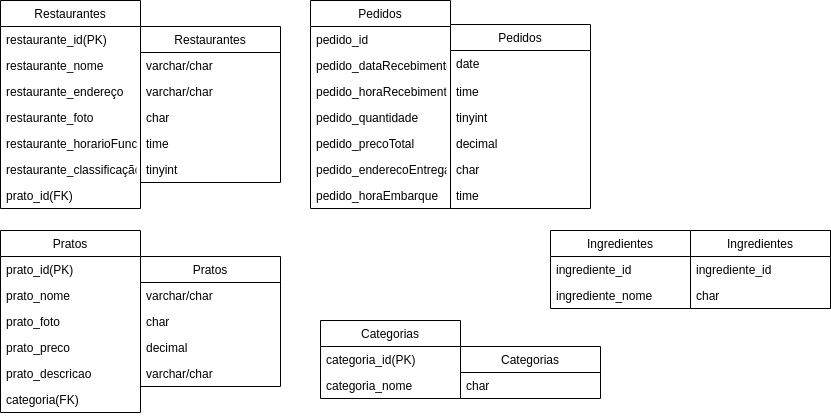

The diagram above was exported from draw.io. Its source (the exported page's mxGraphModel, read from the mxfile embedded in the PNG):
<mxGraphModel dx="1036" dy="425" grid="1" gridSize="10" guides="1" tooltips="1" connect="1" arrows="1" fold="1" page="1" pageScale="1" pageWidth="827" pageHeight="1169" math="0" shadow="0">
  <root>
    <mxCell id="0" />
    <mxCell id="1" parent="0" />
    <mxCell id="0Pl2_I6dYYnpiKUfcMaA-1" value="Restaurantes" style="swimlane;fontStyle=0;childLayout=stackLayout;horizontal=1;startSize=26;horizontalStack=0;resizeParent=1;resizeParentMax=0;resizeLast=0;collapsible=1;marginBottom=0;" vertex="1" parent="1">
      <mxGeometry x="10" y="10" width="140" height="208" as="geometry" />
    </mxCell>
    <mxCell id="0Pl2_I6dYYnpiKUfcMaA-2" value="restaurante_id(PK)" style="text;strokeColor=none;fillColor=none;align=left;verticalAlign=top;spacingLeft=4;spacingRight=4;overflow=hidden;rotatable=0;points=[[0,0.5],[1,0.5]];portConstraint=eastwest;" vertex="1" parent="0Pl2_I6dYYnpiKUfcMaA-1">
      <mxGeometry y="26" width="140" height="26" as="geometry" />
    </mxCell>
    <mxCell id="0Pl2_I6dYYnpiKUfcMaA-3" value="restaurante_nome" style="text;strokeColor=none;fillColor=none;align=left;verticalAlign=top;spacingLeft=4;spacingRight=4;overflow=hidden;rotatable=0;points=[[0,0.5],[1,0.5]];portConstraint=eastwest;" vertex="1" parent="0Pl2_I6dYYnpiKUfcMaA-1">
      <mxGeometry y="52" width="140" height="26" as="geometry" />
    </mxCell>
    <mxCell id="0Pl2_I6dYYnpiKUfcMaA-5" value="restaurante_endereço" style="text;strokeColor=none;fillColor=none;align=left;verticalAlign=top;spacingLeft=4;spacingRight=4;overflow=hidden;rotatable=0;points=[[0,0.5],[1,0.5]];portConstraint=eastwest;" vertex="1" parent="0Pl2_I6dYYnpiKUfcMaA-1">
      <mxGeometry y="78" width="140" height="26" as="geometry" />
    </mxCell>
    <mxCell id="0Pl2_I6dYYnpiKUfcMaA-6" value="restaurante_foto" style="text;strokeColor=none;fillColor=none;align=left;verticalAlign=top;spacingLeft=4;spacingRight=4;overflow=hidden;rotatable=0;points=[[0,0.5],[1,0.5]];portConstraint=eastwest;" vertex="1" parent="0Pl2_I6dYYnpiKUfcMaA-1">
      <mxGeometry y="104" width="140" height="26" as="geometry" />
    </mxCell>
    <mxCell id="0Pl2_I6dYYnpiKUfcMaA-7" value="restaurante_horarioFuncionamento" style="text;strokeColor=none;fillColor=none;align=left;verticalAlign=top;spacingLeft=4;spacingRight=4;overflow=hidden;rotatable=0;points=[[0,0.5],[1,0.5]];portConstraint=eastwest;" vertex="1" parent="0Pl2_I6dYYnpiKUfcMaA-1">
      <mxGeometry y="130" width="140" height="26" as="geometry" />
    </mxCell>
    <mxCell id="0Pl2_I6dYYnpiKUfcMaA-8" value="restaurante_classificação" style="text;strokeColor=none;fillColor=none;align=left;verticalAlign=top;spacingLeft=4;spacingRight=4;overflow=hidden;rotatable=0;points=[[0,0.5],[1,0.5]];portConstraint=eastwest;" vertex="1" parent="0Pl2_I6dYYnpiKUfcMaA-1">
      <mxGeometry y="156" width="140" height="26" as="geometry" />
    </mxCell>
    <mxCell id="0Pl2_I6dYYnpiKUfcMaA-19" value="prato_id(FK)" style="text;strokeColor=none;fillColor=none;align=left;verticalAlign=top;spacingLeft=4;spacingRight=4;overflow=hidden;rotatable=0;points=[[0,0.5],[1,0.5]];portConstraint=eastwest;" vertex="1" parent="0Pl2_I6dYYnpiKUfcMaA-1">
      <mxGeometry y="182" width="140" height="26" as="geometry" />
    </mxCell>
    <mxCell id="0Pl2_I6dYYnpiKUfcMaA-9" value="Pratos" style="swimlane;fontStyle=0;childLayout=stackLayout;horizontal=1;startSize=26;horizontalStack=0;resizeParent=1;resizeParentMax=0;resizeLast=0;collapsible=1;marginBottom=0;" vertex="1" parent="1">
      <mxGeometry x="10" y="240" width="140" height="182" as="geometry" />
    </mxCell>
    <mxCell id="0Pl2_I6dYYnpiKUfcMaA-10" value="prato_id(PK)" style="text;strokeColor=none;fillColor=none;align=left;verticalAlign=top;spacingLeft=4;spacingRight=4;overflow=hidden;rotatable=0;points=[[0,0.5],[1,0.5]];portConstraint=eastwest;" vertex="1" parent="0Pl2_I6dYYnpiKUfcMaA-9">
      <mxGeometry y="26" width="140" height="26" as="geometry" />
    </mxCell>
    <mxCell id="0Pl2_I6dYYnpiKUfcMaA-23" value="prato_nome" style="text;strokeColor=none;fillColor=none;align=left;verticalAlign=top;spacingLeft=4;spacingRight=4;overflow=hidden;rotatable=0;points=[[0,0.5],[1,0.5]];portConstraint=eastwest;" vertex="1" parent="0Pl2_I6dYYnpiKUfcMaA-9">
      <mxGeometry y="52" width="140" height="26" as="geometry" />
    </mxCell>
    <mxCell id="0Pl2_I6dYYnpiKUfcMaA-11" value="prato_foto" style="text;strokeColor=none;fillColor=none;align=left;verticalAlign=top;spacingLeft=4;spacingRight=4;overflow=hidden;rotatable=0;points=[[0,0.5],[1,0.5]];portConstraint=eastwest;" vertex="1" parent="0Pl2_I6dYYnpiKUfcMaA-9">
      <mxGeometry y="78" width="140" height="26" as="geometry" />
    </mxCell>
    <mxCell id="0Pl2_I6dYYnpiKUfcMaA-20" value="prato_preco" style="text;strokeColor=none;fillColor=none;align=left;verticalAlign=top;spacingLeft=4;spacingRight=4;overflow=hidden;rotatable=0;points=[[0,0.5],[1,0.5]];portConstraint=eastwest;" vertex="1" parent="0Pl2_I6dYYnpiKUfcMaA-9">
      <mxGeometry y="104" width="140" height="26" as="geometry" />
    </mxCell>
    <mxCell id="0Pl2_I6dYYnpiKUfcMaA-21" value="prato_descricao" style="text;strokeColor=none;fillColor=none;align=left;verticalAlign=top;spacingLeft=4;spacingRight=4;overflow=hidden;rotatable=0;points=[[0,0.5],[1,0.5]];portConstraint=eastwest;" vertex="1" parent="0Pl2_I6dYYnpiKUfcMaA-9">
      <mxGeometry y="130" width="140" height="26" as="geometry" />
    </mxCell>
    <mxCell id="0Pl2_I6dYYnpiKUfcMaA-22" value="categoria(FK)" style="text;strokeColor=none;fillColor=none;align=left;verticalAlign=top;spacingLeft=4;spacingRight=4;overflow=hidden;rotatable=0;points=[[0,0.5],[1,0.5]];portConstraint=eastwest;" vertex="1" parent="0Pl2_I6dYYnpiKUfcMaA-9">
      <mxGeometry y="156" width="140" height="26" as="geometry" />
    </mxCell>
    <mxCell id="0Pl2_I6dYYnpiKUfcMaA-13" value="Categorias" style="swimlane;fontStyle=0;childLayout=stackLayout;horizontal=1;startSize=26;horizontalStack=0;resizeParent=1;resizeParentMax=0;resizeLast=0;collapsible=1;marginBottom=0;" vertex="1" parent="1">
      <mxGeometry x="330" y="330" width="140" height="78" as="geometry" />
    </mxCell>
    <mxCell id="0Pl2_I6dYYnpiKUfcMaA-14" value="categoria_id(PK)" style="text;strokeColor=none;fillColor=none;align=left;verticalAlign=top;spacingLeft=4;spacingRight=4;overflow=hidden;rotatable=0;points=[[0,0.5],[1,0.5]];portConstraint=eastwest;" vertex="1" parent="0Pl2_I6dYYnpiKUfcMaA-13">
      <mxGeometry y="26" width="140" height="26" as="geometry" />
    </mxCell>
    <mxCell id="0Pl2_I6dYYnpiKUfcMaA-15" value="categoria_nome" style="text;strokeColor=none;fillColor=none;align=left;verticalAlign=top;spacingLeft=4;spacingRight=4;overflow=hidden;rotatable=0;points=[[0,0.5],[1,0.5]];portConstraint=eastwest;" vertex="1" parent="0Pl2_I6dYYnpiKUfcMaA-13">
      <mxGeometry y="52" width="140" height="26" as="geometry" />
    </mxCell>
    <mxCell id="0Pl2_I6dYYnpiKUfcMaA-30" value="Ingredientes" style="swimlane;fontStyle=0;childLayout=stackLayout;horizontal=1;startSize=26;horizontalStack=0;resizeParent=1;resizeParentMax=0;resizeLast=0;collapsible=1;marginBottom=0;" vertex="1" parent="1">
      <mxGeometry x="560" y="240" width="140" height="78" as="geometry" />
    </mxCell>
    <mxCell id="0Pl2_I6dYYnpiKUfcMaA-31" value="ingrediente_id" style="text;strokeColor=none;fillColor=none;align=left;verticalAlign=top;spacingLeft=4;spacingRight=4;overflow=hidden;rotatable=0;points=[[0,0.5],[1,0.5]];portConstraint=eastwest;" vertex="1" parent="0Pl2_I6dYYnpiKUfcMaA-30">
      <mxGeometry y="26" width="140" height="26" as="geometry" />
    </mxCell>
    <mxCell id="0Pl2_I6dYYnpiKUfcMaA-32" value="ingrediente_nome" style="text;strokeColor=none;fillColor=none;align=left;verticalAlign=top;spacingLeft=4;spacingRight=4;overflow=hidden;rotatable=0;points=[[0,0.5],[1,0.5]];portConstraint=eastwest;" vertex="1" parent="0Pl2_I6dYYnpiKUfcMaA-30">
      <mxGeometry y="52" width="140" height="26" as="geometry" />
    </mxCell>
    <mxCell id="0Pl2_I6dYYnpiKUfcMaA-38" value="Pedidos" style="swimlane;fontStyle=0;childLayout=stackLayout;horizontal=1;startSize=26;horizontalStack=0;resizeParent=1;resizeParentMax=0;resizeLast=0;collapsible=1;marginBottom=0;" vertex="1" parent="1">
      <mxGeometry x="320" y="10" width="140" height="208" as="geometry" />
    </mxCell>
    <mxCell id="0Pl2_I6dYYnpiKUfcMaA-39" value="pedido_id" style="text;strokeColor=none;fillColor=none;align=left;verticalAlign=top;spacingLeft=4;spacingRight=4;overflow=hidden;rotatable=0;points=[[0,0.5],[1,0.5]];portConstraint=eastwest;" vertex="1" parent="0Pl2_I6dYYnpiKUfcMaA-38">
      <mxGeometry y="26" width="140" height="26" as="geometry" />
    </mxCell>
    <mxCell id="0Pl2_I6dYYnpiKUfcMaA-40" value="pedido_dataRecebimento" style="text;strokeColor=none;fillColor=none;align=left;verticalAlign=top;spacingLeft=4;spacingRight=4;overflow=hidden;rotatable=0;points=[[0,0.5],[1,0.5]];portConstraint=eastwest;" vertex="1" parent="0Pl2_I6dYYnpiKUfcMaA-38">
      <mxGeometry y="52" width="140" height="26" as="geometry" />
    </mxCell>
    <mxCell id="0Pl2_I6dYYnpiKUfcMaA-41" value="pedido_horaRecebimento" style="text;strokeColor=none;fillColor=none;align=left;verticalAlign=top;spacingLeft=4;spacingRight=4;overflow=hidden;rotatable=0;points=[[0,0.5],[1,0.5]];portConstraint=eastwest;" vertex="1" parent="0Pl2_I6dYYnpiKUfcMaA-38">
      <mxGeometry y="78" width="140" height="26" as="geometry" />
    </mxCell>
    <mxCell id="0Pl2_I6dYYnpiKUfcMaA-43" value="pedido_quantidade" style="text;strokeColor=none;fillColor=none;align=left;verticalAlign=top;spacingLeft=4;spacingRight=4;overflow=hidden;rotatable=0;points=[[0,0.5],[1,0.5]];portConstraint=eastwest;" vertex="1" parent="0Pl2_I6dYYnpiKUfcMaA-38">
      <mxGeometry y="104" width="140" height="26" as="geometry" />
    </mxCell>
    <mxCell id="0Pl2_I6dYYnpiKUfcMaA-44" value="pedido_precoTotal" style="text;strokeColor=none;fillColor=none;align=left;verticalAlign=top;spacingLeft=4;spacingRight=4;overflow=hidden;rotatable=0;points=[[0,0.5],[1,0.5]];portConstraint=eastwest;" vertex="1" parent="0Pl2_I6dYYnpiKUfcMaA-38">
      <mxGeometry y="130" width="140" height="26" as="geometry" />
    </mxCell>
    <mxCell id="0Pl2_I6dYYnpiKUfcMaA-49" value="pedido_enderecoEntrega" style="text;strokeColor=none;fillColor=none;align=left;verticalAlign=top;spacingLeft=4;spacingRight=4;overflow=hidden;rotatable=0;points=[[0,0.5],[1,0.5]];portConstraint=eastwest;" vertex="1" parent="0Pl2_I6dYYnpiKUfcMaA-38">
      <mxGeometry y="156" width="140" height="26" as="geometry" />
    </mxCell>
    <mxCell id="0Pl2_I6dYYnpiKUfcMaA-50" value="pedido_horaEmbarque" style="text;strokeColor=none;fillColor=none;align=left;verticalAlign=top;spacingLeft=4;spacingRight=4;overflow=hidden;rotatable=0;points=[[0,0.5],[1,0.5]];portConstraint=eastwest;" vertex="1" parent="0Pl2_I6dYYnpiKUfcMaA-38">
      <mxGeometry y="182" width="140" height="26" as="geometry" />
    </mxCell>
    <mxCell id="0Pl2_I6dYYnpiKUfcMaA-66" value="Restaurantes" style="swimlane;fontStyle=0;childLayout=stackLayout;horizontal=1;startSize=26;horizontalStack=0;resizeParent=1;resizeParentMax=0;resizeLast=0;collapsible=1;marginBottom=0;" vertex="1" parent="1">
      <mxGeometry x="150" y="36" width="140" height="156" as="geometry" />
    </mxCell>
    <mxCell id="0Pl2_I6dYYnpiKUfcMaA-68" value="varchar/char" style="text;strokeColor=none;fillColor=none;align=left;verticalAlign=top;spacingLeft=4;spacingRight=4;overflow=hidden;rotatable=0;points=[[0,0.5],[1,0.5]];portConstraint=eastwest;" vertex="1" parent="0Pl2_I6dYYnpiKUfcMaA-66">
      <mxGeometry y="26" width="140" height="26" as="geometry" />
    </mxCell>
    <mxCell id="0Pl2_I6dYYnpiKUfcMaA-69" value="varchar/char" style="text;strokeColor=none;fillColor=none;align=left;verticalAlign=top;spacingLeft=4;spacingRight=4;overflow=hidden;rotatable=0;points=[[0,0.5],[1,0.5]];portConstraint=eastwest;" vertex="1" parent="0Pl2_I6dYYnpiKUfcMaA-66">
      <mxGeometry y="52" width="140" height="26" as="geometry" />
    </mxCell>
    <mxCell id="0Pl2_I6dYYnpiKUfcMaA-70" value="char" style="text;strokeColor=none;fillColor=none;align=left;verticalAlign=top;spacingLeft=4;spacingRight=4;overflow=hidden;rotatable=0;points=[[0,0.5],[1,0.5]];portConstraint=eastwest;" vertex="1" parent="0Pl2_I6dYYnpiKUfcMaA-66">
      <mxGeometry y="78" width="140" height="26" as="geometry" />
    </mxCell>
    <mxCell id="0Pl2_I6dYYnpiKUfcMaA-71" value="time" style="text;strokeColor=none;fillColor=none;align=left;verticalAlign=top;spacingLeft=4;spacingRight=4;overflow=hidden;rotatable=0;points=[[0,0.5],[1,0.5]];portConstraint=eastwest;" vertex="1" parent="0Pl2_I6dYYnpiKUfcMaA-66">
      <mxGeometry y="104" width="140" height="26" as="geometry" />
    </mxCell>
    <mxCell id="0Pl2_I6dYYnpiKUfcMaA-72" value="tinyint" style="text;strokeColor=none;fillColor=none;align=left;verticalAlign=top;spacingLeft=4;spacingRight=4;overflow=hidden;rotatable=0;points=[[0,0.5],[1,0.5]];portConstraint=eastwest;" vertex="1" parent="0Pl2_I6dYYnpiKUfcMaA-66">
      <mxGeometry y="130" width="140" height="26" as="geometry" />
    </mxCell>
    <mxCell id="0Pl2_I6dYYnpiKUfcMaA-74" value="Pedidos" style="swimlane;fontStyle=0;childLayout=stackLayout;horizontal=1;startSize=26;horizontalStack=0;resizeParent=1;resizeParentMax=0;resizeLast=0;collapsible=1;marginBottom=0;" vertex="1" parent="1">
      <mxGeometry x="460" y="34" width="140" height="184" as="geometry" />
    </mxCell>
    <mxCell id="0Pl2_I6dYYnpiKUfcMaA-76" value="date" style="text;strokeColor=none;fillColor=none;align=left;verticalAlign=top;spacingLeft=4;spacingRight=4;overflow=hidden;rotatable=0;points=[[0,0.5],[1,0.5]];portConstraint=eastwest;" vertex="1" parent="0Pl2_I6dYYnpiKUfcMaA-74">
      <mxGeometry y="26" width="140" height="28" as="geometry" />
    </mxCell>
    <mxCell id="0Pl2_I6dYYnpiKUfcMaA-77" value="time" style="text;strokeColor=none;fillColor=none;align=left;verticalAlign=top;spacingLeft=4;spacingRight=4;overflow=hidden;rotatable=0;points=[[0,0.5],[1,0.5]];portConstraint=eastwest;" vertex="1" parent="0Pl2_I6dYYnpiKUfcMaA-74">
      <mxGeometry y="54" width="140" height="26" as="geometry" />
    </mxCell>
    <mxCell id="0Pl2_I6dYYnpiKUfcMaA-79" value="tinyint" style="text;strokeColor=none;fillColor=none;align=left;verticalAlign=top;spacingLeft=4;spacingRight=4;overflow=hidden;rotatable=0;points=[[0,0.5],[1,0.5]];portConstraint=eastwest;" vertex="1" parent="0Pl2_I6dYYnpiKUfcMaA-74">
      <mxGeometry y="80" width="140" height="26" as="geometry" />
    </mxCell>
    <mxCell id="0Pl2_I6dYYnpiKUfcMaA-80" value="decimal" style="text;strokeColor=none;fillColor=none;align=left;verticalAlign=top;spacingLeft=4;spacingRight=4;overflow=hidden;rotatable=0;points=[[0,0.5],[1,0.5]];portConstraint=eastwest;" vertex="1" parent="0Pl2_I6dYYnpiKUfcMaA-74">
      <mxGeometry y="106" width="140" height="26" as="geometry" />
    </mxCell>
    <mxCell id="0Pl2_I6dYYnpiKUfcMaA-81" value="char" style="text;strokeColor=none;fillColor=none;align=left;verticalAlign=top;spacingLeft=4;spacingRight=4;overflow=hidden;rotatable=0;points=[[0,0.5],[1,0.5]];portConstraint=eastwest;" vertex="1" parent="0Pl2_I6dYYnpiKUfcMaA-74">
      <mxGeometry y="132" width="140" height="26" as="geometry" />
    </mxCell>
    <mxCell id="0Pl2_I6dYYnpiKUfcMaA-82" value="time" style="text;strokeColor=none;fillColor=none;align=left;verticalAlign=top;spacingLeft=4;spacingRight=4;overflow=hidden;rotatable=0;points=[[0,0.5],[1,0.5]];portConstraint=eastwest;" vertex="1" parent="0Pl2_I6dYYnpiKUfcMaA-74">
      <mxGeometry y="158" width="140" height="26" as="geometry" />
    </mxCell>
    <mxCell id="0Pl2_I6dYYnpiKUfcMaA-83" value="Categorias" style="swimlane;fontStyle=0;childLayout=stackLayout;horizontal=1;startSize=26;horizontalStack=0;resizeParent=1;resizeParentMax=0;resizeLast=0;collapsible=1;marginBottom=0;" vertex="1" parent="1">
      <mxGeometry x="470" y="356" width="140" height="52" as="geometry" />
    </mxCell>
    <mxCell id="0Pl2_I6dYYnpiKUfcMaA-85" value="char" style="text;strokeColor=none;fillColor=none;align=left;verticalAlign=top;spacingLeft=4;spacingRight=4;overflow=hidden;rotatable=0;points=[[0,0.5],[1,0.5]];portConstraint=eastwest;" vertex="1" parent="0Pl2_I6dYYnpiKUfcMaA-83">
      <mxGeometry y="26" width="140" height="26" as="geometry" />
    </mxCell>
    <mxCell id="0Pl2_I6dYYnpiKUfcMaA-86" value="Ingredientes" style="swimlane;fontStyle=0;childLayout=stackLayout;horizontal=1;startSize=26;horizontalStack=0;resizeParent=1;resizeParentMax=0;resizeLast=0;collapsible=1;marginBottom=0;" vertex="1" parent="1">
      <mxGeometry x="700" y="240" width="140" height="78" as="geometry" />
    </mxCell>
    <mxCell id="0Pl2_I6dYYnpiKUfcMaA-87" value="ingrediente_id" style="text;strokeColor=none;fillColor=none;align=left;verticalAlign=top;spacingLeft=4;spacingRight=4;overflow=hidden;rotatable=0;points=[[0,0.5],[1,0.5]];portConstraint=eastwest;" vertex="1" parent="0Pl2_I6dYYnpiKUfcMaA-86">
      <mxGeometry y="26" width="140" height="26" as="geometry" />
    </mxCell>
    <mxCell id="0Pl2_I6dYYnpiKUfcMaA-88" value="char" style="text;strokeColor=none;fillColor=none;align=left;verticalAlign=top;spacingLeft=4;spacingRight=4;overflow=hidden;rotatable=0;points=[[0,0.5],[1,0.5]];portConstraint=eastwest;" vertex="1" parent="0Pl2_I6dYYnpiKUfcMaA-86">
      <mxGeometry y="52" width="140" height="26" as="geometry" />
    </mxCell>
    <mxCell id="0Pl2_I6dYYnpiKUfcMaA-89" value="Pratos" style="swimlane;fontStyle=0;childLayout=stackLayout;horizontal=1;startSize=26;horizontalStack=0;resizeParent=1;resizeParentMax=0;resizeLast=0;collapsible=1;marginBottom=0;" vertex="1" parent="1">
      <mxGeometry x="150" y="266" width="140" height="130" as="geometry" />
    </mxCell>
    <mxCell id="0Pl2_I6dYYnpiKUfcMaA-91" value="varchar/char" style="text;strokeColor=none;fillColor=none;align=left;verticalAlign=top;spacingLeft=4;spacingRight=4;overflow=hidden;rotatable=0;points=[[0,0.5],[1,0.5]];portConstraint=eastwest;" vertex="1" parent="0Pl2_I6dYYnpiKUfcMaA-89">
      <mxGeometry y="26" width="140" height="26" as="geometry" />
    </mxCell>
    <mxCell id="0Pl2_I6dYYnpiKUfcMaA-92" value="char" style="text;strokeColor=none;fillColor=none;align=left;verticalAlign=top;spacingLeft=4;spacingRight=4;overflow=hidden;rotatable=0;points=[[0,0.5],[1,0.5]];portConstraint=eastwest;" vertex="1" parent="0Pl2_I6dYYnpiKUfcMaA-89">
      <mxGeometry y="52" width="140" height="26" as="geometry" />
    </mxCell>
    <mxCell id="0Pl2_I6dYYnpiKUfcMaA-93" value="decimal" style="text;strokeColor=none;fillColor=none;align=left;verticalAlign=top;spacingLeft=4;spacingRight=4;overflow=hidden;rotatable=0;points=[[0,0.5],[1,0.5]];portConstraint=eastwest;" vertex="1" parent="0Pl2_I6dYYnpiKUfcMaA-89">
      <mxGeometry y="78" width="140" height="26" as="geometry" />
    </mxCell>
    <mxCell id="0Pl2_I6dYYnpiKUfcMaA-94" value="varchar/char" style="text;strokeColor=none;fillColor=none;align=left;verticalAlign=top;spacingLeft=4;spacingRight=4;overflow=hidden;rotatable=0;points=[[0,0.5],[1,0.5]];portConstraint=eastwest;" vertex="1" parent="0Pl2_I6dYYnpiKUfcMaA-89">
      <mxGeometry y="104" width="140" height="26" as="geometry" />
    </mxCell>
  </root>
</mxGraphModel>